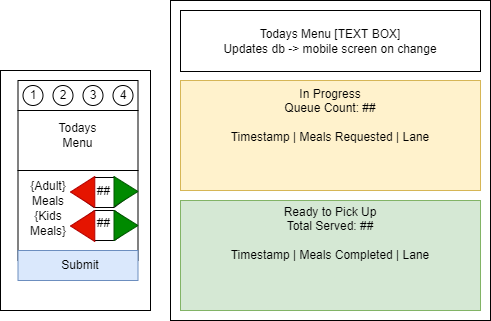

The diagram above was exported from draw.io. Its source (the exported page's mxGraphModel, read from the mxfile embedded in the PNG):
<mxGraphModel dx="1422" dy="798" grid="1" gridSize="10" guides="1" tooltips="1" connect="1" arrows="1" fold="1" page="1" pageScale="1" pageWidth="850" pageHeight="1100" math="0" shadow="0">
  <root>
    <mxCell id="0" />
    <mxCell id="1" parent="0" />
    <mxCell id="y-ueJYzi4OlE3InNzIVl-2" value="" style="rounded=0;whiteSpace=wrap;html=1;" parent="1" vertex="1">
      <mxGeometry x="50" y="210" width="150" height="240" as="geometry" />
    </mxCell>
    <mxCell id="y-ueJYzi4OlE3InNzIVl-3" value="" style="rounded=0;whiteSpace=wrap;html=1;" parent="1" vertex="1">
      <mxGeometry x="67.5" y="220" width="120" height="30" as="geometry" />
    </mxCell>
    <mxCell id="y-ueJYzi4OlE3InNzIVl-4" value="" style="rounded=0;whiteSpace=wrap;html=1;" parent="1" vertex="1">
      <mxGeometry x="67.5" y="250" width="120" height="60" as="geometry" />
    </mxCell>
    <mxCell id="y-ueJYzi4OlE3InNzIVl-5" value="" style="rounded=0;whiteSpace=wrap;html=1;" parent="1" vertex="1">
      <mxGeometry x="67.5" y="310" width="120" height="90" as="geometry" />
    </mxCell>
    <mxCell id="y-ueJYzi4OlE3InNzIVl-7" value="Todays Menu" style="text;html=1;strokeColor=none;fillColor=none;align=center;verticalAlign=middle;whiteSpace=wrap;rounded=0;" parent="1" vertex="1">
      <mxGeometry x="95" y="260" width="65" height="30" as="geometry" />
    </mxCell>
    <mxCell id="y-ueJYzi4OlE3InNzIVl-8" value="" style="rounded=0;whiteSpace=wrap;html=1;fillColor=#dae8fc;strokeColor=#6c8ebf;" parent="1" vertex="1">
      <mxGeometry x="67.5" y="390" width="120" height="30" as="geometry" />
    </mxCell>
    <mxCell id="y-ueJYzi4OlE3InNzIVl-9" value="Submit" style="text;html=1;strokeColor=none;fillColor=none;align=center;verticalAlign=middle;whiteSpace=wrap;rounded=0;" parent="1" vertex="1">
      <mxGeometry x="100" y="390" width="60" height="30" as="geometry" />
    </mxCell>
    <mxCell id="y-ueJYzi4OlE3InNzIVl-11" value="{Adult} Meals" style="text;html=1;strokeColor=none;fillColor=none;align=center;verticalAlign=middle;whiteSpace=wrap;rounded=0;" parent="1" vertex="1">
      <mxGeometry x="67.5" y="318" width="60" height="30" as="geometry" />
    </mxCell>
    <mxCell id="y-ueJYzi4OlE3InNzIVl-12" value="{Kids Meals}" style="text;html=1;strokeColor=none;fillColor=none;align=center;verticalAlign=middle;whiteSpace=wrap;rounded=0;" parent="1" vertex="1">
      <mxGeometry x="67.5" y="348" width="60" height="30" as="geometry" />
    </mxCell>
    <mxCell id="y-ueJYzi4OlE3InNzIVl-13" value="" style="shape=hexagon;perimeter=hexagonPerimeter2;whiteSpace=wrap;html=1;fixedSize=1;" parent="1" vertex="1">
      <mxGeometry x="123.5" y="317" width="60" height="30" as="geometry" />
    </mxCell>
    <mxCell id="y-ueJYzi4OlE3InNzIVl-14" value="##" style="text;html=1;strokeColor=none;fillColor=none;align=center;verticalAlign=middle;whiteSpace=wrap;rounded=0;" parent="1" vertex="1">
      <mxGeometry x="141" y="316" width="25" height="30" as="geometry" />
    </mxCell>
    <mxCell id="y-ueJYzi4OlE3InNzIVl-17" value="" style="shape=hexagon;perimeter=hexagonPerimeter2;whiteSpace=wrap;html=1;fixedSize=1;" parent="1" vertex="1">
      <mxGeometry x="124" y="350" width="60" height="30" as="geometry" />
    </mxCell>
    <mxCell id="y-ueJYzi4OlE3InNzIVl-15" value="##" style="text;html=1;strokeColor=none;fillColor=none;align=center;verticalAlign=middle;whiteSpace=wrap;rounded=0;" parent="1" vertex="1">
      <mxGeometry x="140" y="348" width="27" height="30" as="geometry" />
    </mxCell>
    <mxCell id="y-ueJYzi4OlE3InNzIVl-18" value="" style="rounded=0;whiteSpace=wrap;html=1;fontFamily=Helvetica;fontSize=12;fontColor=default;fillColor=none;gradientColor=none;" parent="1" vertex="1">
      <mxGeometry x="220" y="140" width="320" height="320" as="geometry" />
    </mxCell>
    <mxCell id="y-ueJYzi4OlE3InNzIVl-19" value="" style="rounded=0;whiteSpace=wrap;html=1;fontFamily=Helvetica;fontSize=12;fontColor=default;fillColor=none;gradientColor=none;" parent="1" vertex="1">
      <mxGeometry x="230" y="150" width="300" height="61" as="geometry" />
    </mxCell>
    <mxCell id="y-ueJYzi4OlE3InNzIVl-21" value="Todays Menu [TEXT BOX]&lt;br&gt;Updates db -&amp;gt; mobile screen on change" style="text;html=1;strokeColor=none;fillColor=none;align=center;verticalAlign=middle;whiteSpace=wrap;rounded=0;fontFamily=Helvetica;fontSize=12;fontColor=default;" parent="1" vertex="1">
      <mxGeometry x="240" y="150" width="280" height="61" as="geometry" />
    </mxCell>
    <mxCell id="y-ueJYzi4OlE3InNzIVl-22" value="" style="rounded=0;whiteSpace=wrap;html=1;fontFamily=Helvetica;fontSize=12;fillColor=#fff2cc;strokeColor=#d6b656;" parent="1" vertex="1">
      <mxGeometry x="230" y="220" width="300" height="110" as="geometry" />
    </mxCell>
    <mxCell id="y-ueJYzi4OlE3InNzIVl-23" value="In Progress&lt;br&gt;Queue Count: ##&lt;br&gt;&lt;br&gt;Timestamp | Meals Requested | Lane" style="text;html=1;strokeColor=none;fillColor=none;align=center;verticalAlign=top;whiteSpace=wrap;rounded=0;fontFamily=Helvetica;fontSize=12;fontColor=default;" parent="1" vertex="1">
      <mxGeometry x="240" y="220" width="280" height="110" as="geometry" />
    </mxCell>
    <mxCell id="y-ueJYzi4OlE3InNzIVl-24" value="" style="rounded=0;whiteSpace=wrap;html=1;fontFamily=Helvetica;fontSize=12;fillColor=#d5e8d4;strokeColor=#82b366;" parent="1" vertex="1">
      <mxGeometry x="230" y="340" width="300" height="110" as="geometry" />
    </mxCell>
    <mxCell id="y-ueJYzi4OlE3InNzIVl-25" value="Ready to Pick Up&lt;br&gt;Total Served: ##&lt;br&gt;&lt;br&gt;Timestamp | Meals Completed | Lane" style="text;html=1;strokeColor=none;fillColor=none;align=center;verticalAlign=top;whiteSpace=wrap;rounded=0;fontFamily=Helvetica;fontSize=12;fontColor=default;strokeWidth=0;spacing=0;" parent="1" vertex="1">
      <mxGeometry x="240" y="340" width="280" height="110" as="geometry" />
    </mxCell>
    <mxCell id="y-ueJYzi4OlE3InNzIVl-26" value="" style="triangle;whiteSpace=wrap;html=1;rounded=0;fontFamily=Helvetica;fontSize=12;strokeWidth=0;fillColor=#008a00;strokeColor=#005700;fontColor=#ffffff;" parent="1" vertex="1">
      <mxGeometry x="163.5" y="316" width="24" height="30" as="geometry" />
    </mxCell>
    <mxCell id="y-ueJYzi4OlE3InNzIVl-27" value="" style="triangle;whiteSpace=wrap;html=1;rounded=0;fontFamily=Helvetica;fontSize=12;strokeWidth=0;fillColor=#008a00;strokeColor=#005700;fontColor=#ffffff;" parent="1" vertex="1">
      <mxGeometry x="163.5" y="350" width="24" height="30" as="geometry" />
    </mxCell>
    <mxCell id="y-ueJYzi4OlE3InNzIVl-29" value="" style="triangle;whiteSpace=wrap;html=1;rounded=0;fontFamily=Helvetica;fontSize=12;strokeWidth=0;fillColor=#e51400;strokeColor=#B20000;fontColor=#ffffff;rotation=-180;" parent="1" vertex="1">
      <mxGeometry x="119.99" y="350" width="24.3" height="31" as="geometry" />
    </mxCell>
    <mxCell id="y-ueJYzi4OlE3InNzIVl-30" value="" style="triangle;whiteSpace=wrap;html=1;rounded=0;fontFamily=Helvetica;fontSize=12;strokeWidth=0;fillColor=#e51400;strokeColor=#B20000;fontColor=#ffffff;rotation=-180;" parent="1" vertex="1">
      <mxGeometry x="119.99000000000001" y="316" width="24.3" height="31" as="geometry" />
    </mxCell>
    <mxCell id="y-ueJYzi4OlE3InNzIVl-31" value="" style="ellipse;whiteSpace=wrap;html=1;aspect=fixed;rounded=0;fontFamily=Helvetica;fontSize=12;fontColor=default;strokeWidth=0;fillColor=none;gradientColor=none;" parent="1" vertex="1">
      <mxGeometry x="72.5" y="225" width="20" height="20" as="geometry" />
    </mxCell>
    <mxCell id="y-ueJYzi4OlE3InNzIVl-33" value="" style="ellipse;whiteSpace=wrap;html=1;aspect=fixed;rounded=0;fontFamily=Helvetica;fontSize=12;fontColor=default;strokeWidth=0;fillColor=none;gradientColor=none;" parent="1" vertex="1">
      <mxGeometry x="102.5" y="225" width="20" height="20" as="geometry" />
    </mxCell>
    <mxCell id="y-ueJYzi4OlE3InNzIVl-34" value="" style="ellipse;whiteSpace=wrap;html=1;aspect=fixed;rounded=0;fontFamily=Helvetica;fontSize=12;fontColor=default;strokeWidth=0;fillColor=none;gradientColor=none;" parent="1" vertex="1">
      <mxGeometry x="132.5" y="225" width="20" height="20" as="geometry" />
    </mxCell>
    <mxCell id="y-ueJYzi4OlE3InNzIVl-35" value="" style="ellipse;whiteSpace=wrap;html=1;aspect=fixed;rounded=0;fontFamily=Helvetica;fontSize=12;fontColor=default;strokeWidth=0;fillColor=none;gradientColor=none;" parent="1" vertex="1">
      <mxGeometry x="162.5" y="225" width="20" height="20" as="geometry" />
    </mxCell>
    <mxCell id="y-ueJYzi4OlE3InNzIVl-36" value="1" style="text;html=1;strokeColor=none;fillColor=none;align=center;verticalAlign=middle;whiteSpace=wrap;rounded=0;fontFamily=Helvetica;fontSize=12;fontColor=default;" parent="1" vertex="1">
      <mxGeometry x="72.5" y="225" width="20" height="20" as="geometry" />
    </mxCell>
    <mxCell id="y-ueJYzi4OlE3InNzIVl-37" value="2" style="text;html=1;strokeColor=none;fillColor=none;align=center;verticalAlign=middle;whiteSpace=wrap;rounded=0;fontFamily=Helvetica;fontSize=12;fontColor=default;" parent="1" vertex="1">
      <mxGeometry x="102.5" y="225" width="20" height="20" as="geometry" />
    </mxCell>
    <mxCell id="y-ueJYzi4OlE3InNzIVl-38" value="3" style="text;html=1;strokeColor=none;fillColor=none;align=center;verticalAlign=middle;whiteSpace=wrap;rounded=0;fontFamily=Helvetica;fontSize=12;fontColor=default;" parent="1" vertex="1">
      <mxGeometry x="132.5" y="225" width="20" height="20" as="geometry" />
    </mxCell>
    <mxCell id="y-ueJYzi4OlE3InNzIVl-39" value="4" style="text;html=1;strokeColor=none;fillColor=none;align=center;verticalAlign=middle;whiteSpace=wrap;rounded=0;fontFamily=Helvetica;fontSize=12;fontColor=default;" parent="1" vertex="1">
      <mxGeometry x="162.5" y="225" width="20" height="20" as="geometry" />
    </mxCell>
  </root>
</mxGraphModel>